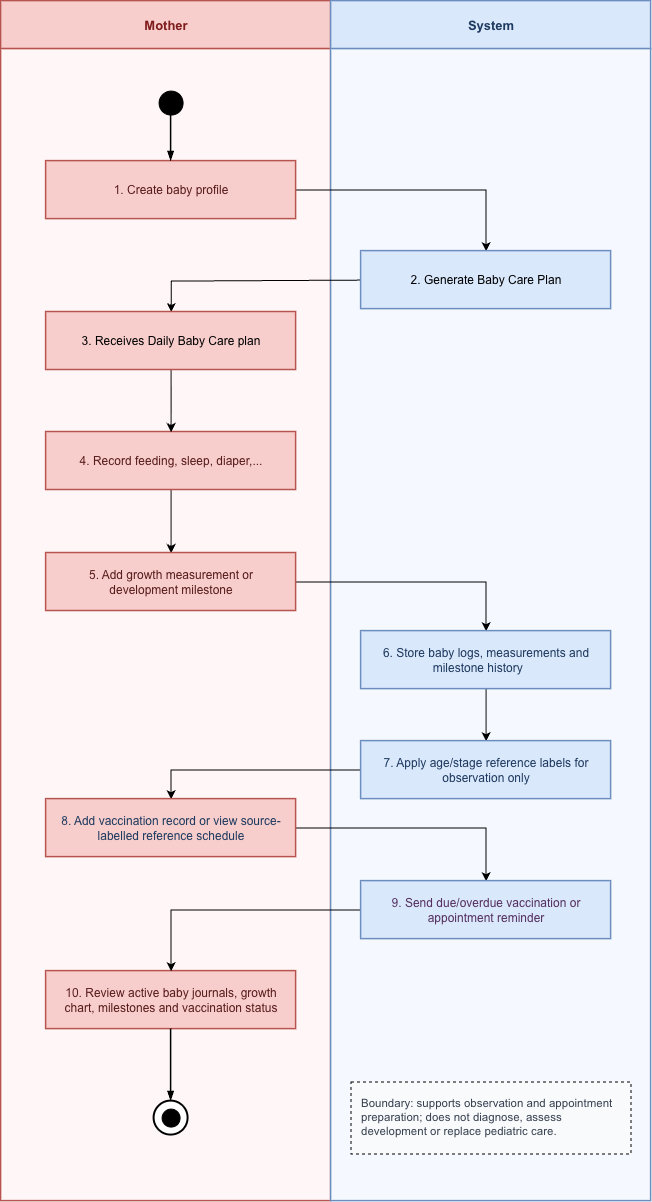

The diagram above was exported from draw.io. Its source (the exported page's mxGraphModel, read from the mxfile embedded in the PNG):
<mxGraphModel dx="2068" dy="1268" grid="1" gridSize="10" guides="1" tooltips="1" connect="1" arrows="1" fold="1" page="1" pageScale="1" pageWidth="1440" pageHeight="1500" math="0" shadow="0">
  <root>
    <mxCell id="0" />
    <mxCell id="1" parent="0" />
    <mxCell id="wf-mf03-baby-care-journey_lane_header_0" parent="1" style="rounded=0;whiteSpace=wrap;html=1;fillColor=#F8CECC;strokeColor=#B85450;strokeWidth=1.5;fontStyle=1;fontSize=13;fontFamily=Arial;fontColor=#7F1D1D;align=center;verticalAlign=middle;" value="Mother" vertex="1">
      <mxGeometry height="48" width="330" x="50" y="130" as="geometry" />
    </mxCell>
    <mxCell id="wf-mf03-baby-care-journey_lane_body_0" parent="1" style="rounded=0;whiteSpace=wrap;html=1;fillColor=#FFF7F7;strokeColor=#B85450;strokeWidth=1.5;fontFamily=Arial;connectable=0;" value="" vertex="1">
      <mxGeometry height="1152" width="330" x="50" y="178" as="geometry" />
    </mxCell>
    <mxCell id="wf-mf03-baby-care-journey_lane_header_1" parent="1" style="rounded=0;whiteSpace=wrap;html=1;fillColor=#DAE8FC;strokeColor=#6C8EBF;strokeWidth=1.5;fontStyle=1;fontSize=13;fontFamily=Arial;fontColor=#1E3A5F;align=center;verticalAlign=middle;" value="System" vertex="1">
      <mxGeometry height="48" width="320" x="380" y="130" as="geometry" />
    </mxCell>
    <mxCell id="wf-mf03-baby-care-journey_lane_body_1" parent="1" style="rounded=0;whiteSpace=wrap;html=1;fillColor=#F5F9FF;strokeColor=#6C8EBF;strokeWidth=1.5;fontFamily=Arial;connectable=0;fontColor=#000000;" value="" vertex="1">
      <mxGeometry height="1152" width="320" x="380" y="178" as="geometry" />
    </mxCell>
    <mxCell id="s" parent="1" style="ellipse;whiteSpace=wrap;html=1;aspect=fixed;fillColor=#000000;strokeColor=#000000;strokeWidth=1;fontSize=1;fontColor=#000000;" value="" vertex="1">
      <mxGeometry height="24" width="24" x="208" y="220" as="geometry" />
    </mxCell>
    <mxCell id="RiSA1wPaejwVFpOSciFF-1" edge="1" parent="1" source="profile" style="edgeStyle=orthogonalEdgeStyle;rounded=0;orthogonalLoop=1;jettySize=auto;html=1;" target="rQU5IuWs0T7wxaqmYwYG-1">
      <mxGeometry relative="1" as="geometry" />
    </mxCell>
    <mxCell id="profile" parent="1" style="rounded=0;whiteSpace=wrap;html=1;fillColor=#F8CECC;strokeColor=#B85450;strokeWidth=1.5;fontFamily=Arial;fontSize=12;fontColor=#581C1C;align=center;verticalAlign=middle;spacing=8;" value="1. Create baby profile" vertex="1">
      <mxGeometry height="58" width="250" x="95" y="290" as="geometry" />
    </mxCell>
    <mxCell id="gZ994IGJXGG8xS18vcxD-4" edge="1" parent="1" source="journal" style="edgeStyle=orthogonalEdgeStyle;rounded=0;orthogonalLoop=1;jettySize=auto;html=1;" target="growth">
      <mxGeometry relative="1" as="geometry" />
    </mxCell>
    <mxCell id="journal" parent="1" style="rounded=0;whiteSpace=wrap;html=1;fillColor=#F8CECC;strokeColor=#B85450;strokeWidth=1.5;fontFamily=Arial;fontSize=12;fontColor=#581C1C;align=center;verticalAlign=middle;spacing=8;" value="4. Record feeding, sleep, diaper,..." vertex="1">
      <mxGeometry height="58" width="250" x="95" y="560.91" as="geometry" />
    </mxCell>
    <mxCell id="gZ994IGJXGG8xS18vcxD-5" edge="1" parent="1" source="growth" style="edgeStyle=orthogonalEdgeStyle;rounded=0;orthogonalLoop=1;jettySize=auto;html=1;" target="store">
      <mxGeometry relative="1" as="geometry" />
    </mxCell>
    <mxCell id="growth" parent="1" style="rounded=0;whiteSpace=wrap;html=1;fillColor=#F8CECC;strokeColor=#B85450;strokeWidth=1.5;fontFamily=Arial;fontSize=12;fontColor=#581C1C;align=center;verticalAlign=middle;spacing=8;" value="5. Add growth measurement or development milestone" vertex="1">
      <mxGeometry height="58" width="250" x="95" y="681.91" as="geometry" />
    </mxCell>
    <mxCell id="gZ994IGJXGG8xS18vcxD-6" edge="1" parent="1" source="store" style="edgeStyle=orthogonalEdgeStyle;rounded=0;orthogonalLoop=1;jettySize=auto;html=1;" target="reference">
      <mxGeometry relative="1" as="geometry" />
    </mxCell>
    <mxCell id="store" parent="1" style="rounded=0;whiteSpace=wrap;html=1;fillColor=#DAE8FC;strokeColor=#6C8EBF;strokeWidth=1.5;fontFamily=Arial;fontSize=12;fontColor=#1E3A5F;align=center;verticalAlign=middle;spacing=8;" value="6. Store baby logs, measurements and milestone history&lt;span style=&quot;white-space: pre;&quot;&gt;&#09;&lt;/span&gt;" vertex="1">
      <mxGeometry height="58" width="250" x="410" y="760" as="geometry" />
    </mxCell>
    <mxCell id="gZ994IGJXGG8xS18vcxD-7" edge="1" parent="1" source="reference" style="edgeStyle=orthogonalEdgeStyle;rounded=0;orthogonalLoop=1;jettySize=auto;html=1;entryX=0.5;entryY=0;entryDx=0;entryDy=0;" target="t8ymgHj9tgf89kMzj1Js-1">
      <mxGeometry relative="1" as="geometry">
        <mxPoint x="220.09" y="1060.91" as="targetPoint" />
      </mxGeometry>
    </mxCell>
    <mxCell id="reference" parent="1" style="rounded=0;whiteSpace=wrap;html=1;fillColor=#DAE8FC;strokeColor=#6C8EBF;strokeWidth=1.5;fontFamily=Arial;fontSize=12;fontColor=#1E3A5F;align=center;verticalAlign=middle;spacing=8;" value="7. Apply age/stage reference labels for observation only" vertex="1">
      <mxGeometry height="58" width="250" x="410" y="870" as="geometry" />
    </mxCell>
    <mxCell id="view" parent="1" style="rounded=0;whiteSpace=wrap;html=1;fillColor=#F8CECC;strokeColor=#B85450;strokeWidth=1.5;fontFamily=Arial;fontSize=12;fontColor=#581C1C;align=center;verticalAlign=middle;spacing=8;" value="10. Review active baby journals, growth chart, milestones and vaccination status" vertex="1">
      <mxGeometry height="58" width="250" x="95" y="1100" as="geometry" />
    </mxCell>
    <mxCell id="note" parent="1" style="rounded=0;whiteSpace=wrap;html=1;fillColor=#F9FAFB;strokeColor=#000000;dashed=1;fontFamily=Arial;fontSize=11.5;fontColor=#374151;align=left;verticalAlign=top;spacing=10;" value="Boundary: supports observation and appointment preparation; does not diagnose, assess development or replace pediatric care." vertex="1">
      <mxGeometry height="72" width="280" x="400" y="1211" as="geometry" />
    </mxCell>
    <mxCell id="end" parent="1" style="ellipse;whiteSpace=wrap;html=1;aspect=fixed;fillColor=#ffffff;strokeColor=#000000;strokeWidth=2;fontSize=1;fontColor=#ffffff;" value="" vertex="1">
      <mxGeometry height="34" width="34" x="203" y="1230" as="geometry" />
    </mxCell>
    <mxCell id="end_inner" parent="1" style="ellipse;whiteSpace=wrap;html=1;aspect=fixed;fillColor=#000000;strokeColor=#000000;strokeWidth=1;fontSize=1;fontColor=#000000;" value="" vertex="1">
      <mxGeometry height="18" width="18" x="211" y="1238" as="geometry" />
    </mxCell>
    <mxCell id="e1" edge="1" parent="1" source="s" style="edgeStyle=orthogonalEdgeStyle;rounded=1;orthogonalLoop=1;jettySize=auto;html=1;endArrow=blockThin;endFill=1;strokeWidth=1.5;fontFamily=Arial;fontSize=11;labelBackgroundColor=#FFFFFF;strokeColor=#000000;" target="profile" value="">
      <mxGeometry relative="1" as="geometry" />
    </mxCell>
    <mxCell id="e10" edge="1" parent="1" source="view" style="edgeStyle=orthogonalEdgeStyle;rounded=1;orthogonalLoop=1;jettySize=auto;html=1;endArrow=blockThin;endFill=1;strokeWidth=1.5;fontFamily=Arial;fontSize=11;labelBackgroundColor=#FFFFFF;strokeColor=#000000;" target="end" value="">
      <mxGeometry relative="1" as="geometry" />
    </mxCell>
    <mxCell id="gZ994IGJXGG8xS18vcxD-1" edge="1" parent="1" source="rQU5IuWs0T7wxaqmYwYG-1" style="edgeStyle=orthogonalEdgeStyle;rounded=0;orthogonalLoop=1;jettySize=auto;html=1;exitX=0;exitY=0.5;exitDx=0;exitDy=0;" target="ejr2DA2dm2te71TDwoz9-1">
      <mxGeometry relative="1" as="geometry">
        <Array as="points">
          <mxPoint x="220.09" y="410" />
        </Array>
        <mxPoint x="410" y="370.000909090909" as="sourcePoint" />
      </mxGeometry>
    </mxCell>
    <mxCell id="rQU5IuWs0T7wxaqmYwYG-1" parent="1" style="rounded=0;whiteSpace=wrap;html=1;fillColor=#DAE8FC;strokeColor=#6C8EBF;strokeWidth=1.5;fontFamily=Arial;fontSize=12;fontColor=#1E3A5F;align=center;verticalAlign=middle;spacing=8;" value="&lt;span style=&quot;color: rgb(0, 0, 0);&quot;&gt;2. Generate Baby Care Plan&lt;/span&gt;" vertex="1">
      <mxGeometry height="58" width="250" x="410" y="380" as="geometry" />
    </mxCell>
    <mxCell id="gZ994IGJXGG8xS18vcxD-3" edge="1" parent="1" source="ejr2DA2dm2te71TDwoz9-1" style="edgeStyle=orthogonalEdgeStyle;rounded=0;orthogonalLoop=1;jettySize=auto;html=1;entryX=0.5;entryY=0;entryDx=0;entryDy=0;" target="journal">
      <mxGeometry relative="1" as="geometry" />
    </mxCell>
    <mxCell id="ejr2DA2dm2te71TDwoz9-1" parent="1" style="rounded=0;whiteSpace=wrap;html=1;fillColor=#F8CECC;strokeColor=#B85450;strokeWidth=1.5;fontFamily=Arial;fontSize=12;fontColor=#000000;align=center;verticalAlign=middle;spacing=8;" value="&lt;span style=&quot;&quot;&gt;3. Receives Daily&amp;nbsp;&lt;span style=&quot;&quot;&gt;Baby Care&lt;/span&gt;&amp;nbsp;plan&lt;/span&gt;" vertex="1">
      <mxGeometry height="58" width="250" x="95" y="440.90999999999997" as="geometry" />
    </mxCell>
    <mxCell id="t8ymgHj9tgf89kMzj1Js-3" edge="1" parent="1" source="t8ymgHj9tgf89kMzj1Js-1" style="edgeStyle=orthogonalEdgeStyle;rounded=0;orthogonalLoop=1;jettySize=auto;html=1;" target="t8ymgHj9tgf89kMzj1Js-2">
      <mxGeometry relative="1" as="geometry" />
    </mxCell>
    <mxCell id="t8ymgHj9tgf89kMzj1Js-1" parent="1" style="rounded=0;whiteSpace=wrap;html=1;fillColor=#F8CECC;strokeColor=#B85450;strokeWidth=1.5;fontFamily=Arial;fontSize=12;fontColor=#581C1C;align=center;verticalAlign=middle;spacing=8;" value="&lt;span style=&quot;color: rgb(30, 58, 95);&quot;&gt;8. Add vaccination record or view source-labelled reference schedule&lt;/span&gt;" vertex="1">
      <mxGeometry height="58" width="250" x="95" y="928" as="geometry" />
    </mxCell>
    <mxCell id="t8ymgHj9tgf89kMzj1Js-6" edge="1" parent="1" source="t8ymgHj9tgf89kMzj1Js-2" style="edgeStyle=orthogonalEdgeStyle;rounded=0;orthogonalLoop=1;jettySize=auto;html=1;entryX=0.5;entryY=0;entryDx=0;entryDy=0;" target="view">
      <mxGeometry relative="1" as="geometry" />
    </mxCell>
    <mxCell id="t8ymgHj9tgf89kMzj1Js-2" parent="1" style="rounded=0;whiteSpace=wrap;html=1;fillColor=#DAE8FC;strokeColor=#6C8EBF;strokeWidth=1.5;fontFamily=Arial;fontSize=12;fontColor=#1E3A5F;align=center;verticalAlign=middle;spacing=8;" value="&lt;span style=&quot;color: rgb(85, 48, 95);&quot;&gt;9. Send due/overdue vaccination or appointment reminder&lt;/span&gt;" vertex="1">
      <mxGeometry height="58" width="250" x="410" y="1010" as="geometry" />
    </mxCell>
  </root>
</mxGraphModel>